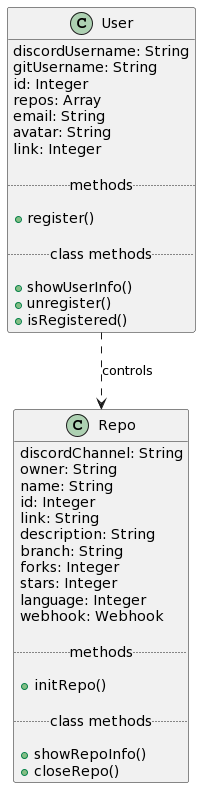

The diagram above was rendered by PlantUML. Its source (embedded in the PNG):
@startuml
class User {
  discordUsername: String
  gitUsername: String
  id: Integer
  repos: Array
  email: String
  avatar: String
  link: Integer

  .. methods ..

  + register()

  .. class methods ..

  + showUserInfo()
  + unregister()
  + isRegistered()
}

class Repo {
  discordChannel: String
  owner: String
  name: String
  id: Integer
  link: String
  description: String
  branch: String
  forks: Integer
  stars: Integer
  language: Integer
  webhook: Webhook

  .. methods ..

  + initRepo()

  .. class methods ..

  + showRepoInfo()
  + closeRepo()
}

User ..> Repo: controls
@enduml